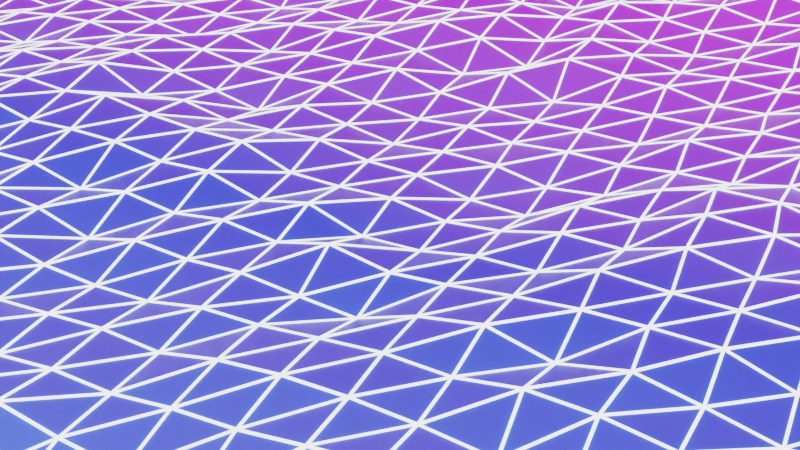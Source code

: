 # Source: abstract-wave.blend  (saved by Blender 3.2.14; exported with 4.5.12 LTS)
import bpy
from mathutils import Matrix  # noqa: F401  (used for matrix-valued properties, if any)

bpy.ops.wm.read_factory_settings(use_empty=True)
scene = bpy.context.scene
scene.name = 'Scene'

# ---- collections
col_collection = bpy.data.collections.new('Collection'); scene.collection.children.link(col_collection)

# ---- images (referenced by path relative to the original .blend; pixels are not part of the script)
import os
ASSET_DIR = os.environ.get("B2B_ASSET_DIR", "")  # directory of the original .blend (textures are referenced by path, not embedded)
HERE = os.path.dirname(os.path.abspath(__file__))  # packed textures are extracted next to this script under _unpacked/

def load_image(name, relpath, width, height, colorspace="sRGB"):
    """Load a texture the original file referenced (path relative to the .blend, or extracted next to this script)."""
    p = next((c for c in (os.path.join(HERE, relpath), os.path.join(ASSET_DIR, relpath)) if relpath and os.path.exists(c)), "")
    if p:
        img = bpy.data.images.load(p, check_existing=True)
        img.name = name
    else:  # same state as the original file: an image datablock whose file is absent (Cycles renders it pink)
        img = bpy.data.images.new(name, width, height)
        img.source = "FILE"
        img.filepath = "//" + (relpath or name)
    img.colorspace_settings.name = colorspace
    return img
img_winter_lake_01_2k_exr = load_image('winter_lake_01_2k.exr', 'winter_lake_01_2k.exr', 1024, 1024, 'Linear Rec.709')

# ---- materials (node trees are filled in below, after node groups)
mat_plane = bpy.data.materials.new('Plane')
mat_plane.alpha_threshold = 0.0
mat_plane.use_transparent_shadow = False
mat_plane.line_color = (0.0, 0.0, 0.0, 1.0)
mat_circles = bpy.data.materials.new('Circles')
mat_circles.use_transparent_shadow = False
mat_wireframe = bpy.data.materials.new('Wireframe')
mat_wireframe.use_transparent_shadow = False

# ---- node groups
ng_geometry_nodes = bpy.data.node_groups.new('Geometry Nodes', 'GeometryNodeTree')
_s = ng_geometry_nodes.interface.new_socket(name='Geometry', in_out='OUTPUT', socket_type='NodeSocketGeometry')
_s = ng_geometry_nodes.interface.new_socket(name='Geometry', in_out='OUTPUT', socket_type='NodeSocketGeometry')
_s = ng_geometry_nodes.interface.new_socket(name='Geometry', in_out='INPUT', socket_type='NodeSocketGeometry')
ng_geometry_nodes.is_modifier = True
_N = ng_geometry_nodes.nodes; _L = ng_geometry_nodes.links
n0 = _N.new('GeometryNodeStoreNamedAttribute'); n0.name = 'Store Named Attribute.001'; n0.location = (-638, -110)
n0.data_type = 'FLOAT_VECTOR'
n0.domain = 'CORNER'
n0.inputs[2].default_value = 'uv_map'
n1 = _N.new('GeometryNodeStoreNamedAttribute'); n1.name = 'Store Named Attribute'; n1.location = (-766, 8)
n1.data_type = 'FLOAT_VECTOR'
n1.domain = 'CORNER'
n1.inputs[2].default_value = 'uv_map'
n2 = _N.new('ShaderNodeValToRGB'); n2.name = 'ColorRamp.001'; n2.location = (-151, -244)
while len(n2.color_ramp.elements) > 1: n2.color_ramp.elements.remove(n2.color_ramp.elements[-1])
n2.color_ramp.elements[0].position = 0.1636; n2.color_ramp.elements[0].color = (0.002669, 0.002669, 0.002669, 1.0)
_e = n2.color_ramp.elements.new(0.8955); _e.color = (0.00278, 0.00278, 0.00278, 1.0)
n3 = _N.new('GeometryNodeMeshToCurve'); n3.name = 'Mesh to Curve'; n3.location = (601, -104)
n4 = _N.new('ShaderNodeTexNoise'); n4.name = 'Noise Texture.001'; n4.location = (-384, -224)
n4.inputs[2].default_value = 16.1
n5 = _N.new('GeometryNodeCurvePrimitiveCircle'); n5.name = 'Curve Circle'; n5.location = (-172, -121)
n5.inputs[4].default_value = 0.0008
n6 = _N.new('GeometryNodeSetPosition'); n6.name = 'Set Position'; n6.location = (410, 66)
n7 = _N.new('GeometryNodeCurveToMesh'); n7.name = 'Curve to Mesh'; n7.location = (906, -222)
n8 = _N.new('ShaderNodeCombineXYZ'); n8.name = 'Combine XYZ'; n8.location = (-8, 154)
n9 = _N.new('NodeGroupOutput'); n9.name = 'Group Output'; n9.location = (1933, 103)
n10 = _N.new('GeometryNodeJoinGeometry'); n10.name = 'Join Geometry'; n10.location = (1742, 44)
n10.hide = True
n11 = _N.new('GeometryNodeSetShadeSmooth'); n11.name = 'Set Shade Smooth'; n11.location = (1303, -37)
n12 = _N.new('GeometryNodeSetMaterial'); n12.name = 'Set Material.002'; n12.location = (1523, 8)
n12.inputs[2].default_value = mat_circles
n13 = _N.new('GeometryNodeMeshUVSphere'); n13.name = 'UV Sphere'; n13.location = (-791, 8)
n13.inputs[0].default_value = 30
n13.inputs[1].default_value = 14
n14 = _N.new('GeometryNodeMeshGrid'); n14.name = 'Grid'; n14.location = (-663, -110)
n14.width = 130
n14.inputs[2].default_value = 30
n14.inputs[3].default_value = 30
n15 = _N.new('GeometryNodeTriangulate'); n15.name = 'Triangulate'; n15.location = (-430, -56)
n16 = _N.new('GeometryNodeInstanceOnPoints'); n16.name = 'Instance on Points'; n16.location = (810, 2)
n17 = _N.new('GeometryNodeTranslateInstances'); n17.name = 'Translate Instances'; n17.location = (1049, -19)
n17.inputs[2].default_value = (0.0, 0.0, 1.11)
n18 = _N.new('GeometryNodeSetPosition'); n18.name = 'Set Position.001'; n18.location = (170, 136)
n19 = _N.new('ShaderNodeTexNoise'); n19.name = 'Noise Texture.002'; n19.location = (-1091, 82)
n19.inputs[1].default_value = 0.00265
n19.inputs[2].default_value = 144.6
n20 = _N.new('ShaderNodeValToRGB'); n20.name = 'ColorRamp'; n20.location = (-347, 331)
while len(n20.color_ramp.elements) > 1: n20.color_ramp.elements.remove(n20.color_ramp.elements[-1])
n20.color_ramp.elements[0].position = 0.4045; n20.color_ramp.elements[0].color = (0.0, 0.0, 0.0, 1.0)
_e = n20.color_ramp.elements.new(1.0); _e.color = (0.06875, 0.06875, 0.06875, 1.0)
n21 = _N.new('ShaderNodeValToRGB'); n21.name = 'ColorRamp.002'; n21.location = (-871, 137)
while len(n21.color_ramp.elements) > 1: n21.color_ramp.elements.remove(n21.color_ramp.elements[-1])
n21.color_ramp.elements[0].position = 0.0; n21.color_ramp.elements[0].color = (0.0, 0.0, 0.0, 1.0)
_e = n21.color_ramp.elements.new(1.0); _e.color = (0.01915, 0.01915, 0.01915, 1.0)
n22 = _N.new('GeometryNodeSetMaterial'); n22.name = 'Set Material.001'; n22.location = (1258, 17)
n22.inputs[2].default_value = mat_wireframe
n23 = _N.new('GeometryNodeSetMaterial'); n23.name = 'Set Material'; n23.location = (1182, 120)
n23.inputs[2].default_value = mat_plane
n24 = _N.new('ShaderNodeTexNoise'); n24.name = 'Noise Texture'; n24.location = (-1154, 374)
n24.noise_dimensions = '4D'
n24.inputs[2].default_value = 2.9
n25 = _N.new('ShaderNodeTexNoise'); n25.name = 'Noise Texture.003'; n25.location = (-1349, 274)
n25.noise_dimensions = '4D'
n25.inputs[2].default_value = 103.6
n26 = _N.new('ShaderNodeMath'); n26.name = 'Math'; n26.location = (-515, 350)
n26.operation = 'FRACT'
n27 = _N.new('ShaderNodeMath'); n27.name = 'Math.001'; n27.location = (-714, 349)
n28 = _N.new('ShaderNodeMapRange'); n28.name = 'Map Range'; n28.location = (-1074, 234)
n28.inputs[4].default_value = 0.5
n29 = _N.new('ShaderNodeMapRange'); n29.name = 'Map Range.001'; n29.location = (-934, 402)
n29.inputs[4].default_value = 0.71
n30 = _N.new('GeometryNodeInputNamedAttribute'); n30.name = 'Named Attribute'; n30.location = (881, -222)
n30.inputs[0].default_value = 'radius'
n31 = _N.new('GeometryNodeSwitch'); n31.name = 'Switch'; n31.location = (881, -222)
n31.input_type = 'FLOAT'
n31.inputs[1].default_value = 1.0
_L.new(n15.outputs[0], n6.inputs[0])
_L.new(n8.outputs[0], n6.inputs[3])
_L.new(n20.outputs[0], n8.inputs[2])
_L.new(n1.outputs[0], n16.inputs[2])
_L.new(n6.outputs[0], n16.inputs[0])
_L.new(n4.outputs[0], n2.inputs[0])
_L.new(n2.outputs[0], n16.inputs[6])
_L.new(n23.outputs[0], n10.inputs[0])
_L.new(n17.outputs[0], n11.inputs[0])
_L.new(n16.outputs[0], n17.inputs[0])
_L.new(n10.outputs[0], n9.inputs[0])
_L.new(n22.outputs[0], n10.inputs[0])
_L.new(n3.outputs[0], n7.inputs[0])
_L.new(n5.outputs[0], n7.inputs[1])
_L.new(n6.outputs[0], n3.inputs[0])
_L.new(n6.outputs[0], n23.inputs[0])
_L.new(n7.outputs[0], n22.inputs[0])
_L.new(n11.outputs[0], n12.inputs[0])
_L.new(n0.outputs[0], n15.inputs[0])
_L.new(n21.outputs[0], n8.inputs[1])
_L.new(n19.outputs[0], n21.inputs[0])
_L.new(n21.outputs[0], n8.inputs[0])
_L.new(n29.outputs[0], n27.inputs[0])
_L.new(n27.outputs[0], n26.inputs[0])
_L.new(n28.outputs[0], n27.inputs[1])
_L.new(n26.outputs[0], n20.inputs[0])
_L.new(n25.outputs[0], n28.inputs[0])
_L.new(n24.outputs[0], n29.inputs[0])
_L.new(n13.outputs[0], n1.inputs[0])
_L.new(n13.outputs[1], n1.inputs[3])
_L.new(n14.outputs[0], n0.inputs[0])
_L.new(n14.outputs[1], n0.inputs[3])
_L.new(n30.outputs[1], n31.inputs[0])
_L.new(n30.outputs[0], n31.inputs[2])
_L.new(n31.outputs[0], n7.inputs[2])
n9.is_active_output = True

# ---- material node trees
mat_plane.use_nodes = True; mat_plane.node_tree.nodes.clear()
_N = mat_plane.node_tree.nodes; _L = mat_plane.node_tree.links
n0 = _N.new('ShaderNodeOutputMaterial'); n0.name = 'Material Output'; n0.location = (1060, 337)
n1 = _N.new('ShaderNodeBsdfPrincipled'); n1.name = 'Principled BSDF'; n1.location = (689, 365)
n1.distribution = 'GGX'
n1.subsurface_method = 'RANDOM_WALK_SKIN'
n1.inputs[2].default_value = 0.4
n1.inputs[3].default_value = 1.45
n1.inputs[27].default_value = (0.0, 0.0, 0.0, 1.0)
n1.inputs[28].default_value = 1.0
n2 = _N.new('ShaderNodeValToRGB'); n2.name = 'ColorRamp'; n2.location = (266, 251)
while len(n2.color_ramp.elements) > 1: n2.color_ramp.elements.remove(n2.color_ramp.elements[-1])
n2.color_ramp.elements[0].position = 0.0; n2.color_ramp.elements[0].color = (0.5391, 0.1032, 0.8655, 1.0)
_e = n2.color_ramp.elements.new(0.4909); _e.color = (0.02059, 0.1734, 0.8, 1.0)
_e = n2.color_ramp.elements.new(0.8773); _e.color = (0.07603, 0.4727, 1.0, 1.0)
_e = n2.color_ramp.elements.new(1.0); _e.color = (0.2878, 0.6569, 1.0, 1.0)
n3 = _N.new('ShaderNodeTexCoord'); n3.name = 'Texture Coordinate'; n3.location = (-383, 314)
n4 = _N.new('ShaderNodeMapping'); n4.name = 'Mapping'; n4.location = (-163, 287)
n5 = _N.new('ShaderNodeTexGradient'); n5.name = 'Gradient Texture'; n5.location = (57, 216)
_L.new(n4.outputs[0], n5.inputs[0])
_L.new(n5.outputs[0], n2.inputs[0])
_L.new(n2.outputs[0], n1.inputs[0])
_L.new(n3.outputs[0], n4.inputs[0])
_L.new(n1.outputs[0], n0.inputs[0])
n0.is_active_output = True
mat_circles.use_nodes = True; mat_circles.node_tree.nodes.clear()
_N = mat_circles.node_tree.nodes; _L = mat_circles.node_tree.links
n0 = _N.new('ShaderNodeBsdfPrincipled'); n0.name = 'Principled BSDF'; n0.location = (10, 300)
n0.distribution = 'GGX'
n0.subsurface_method = 'RANDOM_WALK_SKIN'
n0.inputs[3].default_value = 1.45
n0.inputs[27].default_value = (0.0, 0.0, 0.0, 1.0)
n0.inputs[28].default_value = 1.0
n1 = _N.new('ShaderNodeOutputMaterial'); n1.name = 'Material Output'; n1.location = (300, 300)
n2 = _N.new('ShaderNodeEmission'); n2.name = 'Emission'; n2.location = (-218, 283)
n2.inputs[0].default_value = (0.8, 0.8, 0.8, 1.0)
n2.inputs[1].default_value = 3.0
_L.new(n2.outputs[0], n1.inputs[0])
n1.is_active_output = True
mat_wireframe.use_nodes = True; mat_wireframe.node_tree.nodes.clear()
_N = mat_wireframe.node_tree.nodes; _L = mat_wireframe.node_tree.links
n0 = _N.new('ShaderNodeOutputMaterial'); n0.name = 'Material Output'; n0.location = (1812, 223)
n1 = _N.new('ShaderNodeEmission'); n1.name = 'Emission'; n1.location = (1592, 257)
n1.inputs[1].default_value = 3.0
_L.new(n1.outputs[0], n0.inputs[0])
n0.is_active_output = True

# ---- world
world_world = bpy.data.worlds.new('World'); scene.world = world_world
world_world.use_nodes = True; world_world.node_tree.nodes.clear()
_N = world_world.node_tree.nodes; _L = world_world.node_tree.links
n0 = _N.new('ShaderNodeOutputWorld'); n0.name = 'World Output'; n0.location = (300, 300)
n1 = _N.new('ShaderNodeBackground'); n1.name = 'Background'; n1.location = (10, 300)
n2 = _N.new('ShaderNodeTexEnvironment'); n2.name = 'Environment Texture'; n2.location = (-280, 280)
n2.image = img_winter_lake_01_2k_exr
_L.new(n1.outputs[0], n0.inputs[0])
_L.new(n2.outputs[0], n1.inputs[0])
n0.is_active_output = True
world_world.color = (0.05088, 0.05088, 0.05088)
world_world.use_sun_shadow = False
world_world.sun_shadow_jitter_overblur = 0.0

# ---- cameras
cam_camera = bpy.data.cameras.new('Camera')
cam_camera.clip_end = 100.0
cam_camera.ortho_scale = 7.314

# ---- lights
light_light = bpy.data.lights.new('Light', 'POINT')
light_light.transmission_factor = 0.0
light_light.energy = 1000.0
light_light.shadow_soft_size = 0.1
light_light.shadow_maximum_resolution = 0.006
light_light.use_absolute_resolution = True

# ---- meshes
me_cube = bpy.data.meshes.new('Cube')
me_cube.from_pydata([(1.0, 1.0, 1.0), (1.0, 1.0, -1.0), (1.0, -1.0, 1.0), (1.0, -1.0, -1.0), (-1.0, 1.0, 1.0), (-1.0, 1.0, -1.0), (-1.0, -1.0, 1.0), (-1.0, -1.0, -1.0)], [], [(0, 4, 6, 2), (3, 2, 6, 7), (7, 6, 4, 5), (5, 1, 3, 7), (1, 0, 2, 3), (5, 4, 0, 1)])
_uv = me_cube.uv_layers.new(name='UVMap')
_uv.uv.foreach_set('vector', [0.625, 0.5, 0.875, 0.5, 0.875, 0.75, 0.625, 0.75, 0.375, 0.75, 0.625, 0.75, 0.625, 1.0, 0.375, 1.0, 0.375, 0.0, 0.625, 0.0, 0.625, 0.25, 0.375, 0.25, 0.125, 0.5, 0.375, 0.5, 0.375, 0.75, 0.125, 0.75, 0.375, 0.5, 0.625, 0.5, 0.625, 0.75, 0.375, 0.75, 0.375, 0.25, 0.625, 0.25, 0.625, 0.5, 0.375, 0.5])
me_cube.materials.append(mat_plane)
me_cube.use_remesh_preserve_volume = False
me_cube.use_remesh_preserve_attributes = False
me_cube.use_mirror_vertex_groups = False
me_cube.update()

# ---- objects
ob_cube = bpy.data.objects.new('Cube', me_cube)
ob_light = bpy.data.objects.new('Light', light_light)
ob_camera = bpy.data.objects.new('Camera', cam_camera)

# ---- transforms, parenting, visibility, modifiers, constraints
ob_cube.location = (0.0, 0.0, 0.0)
ob_cube.lock_rotations_4d = False
ob_cube.empty_display_type = 'ARROWS'
ob_cube.lineart.crease_threshold = 0.0
_m = ob_cube.modifiers.new('GeometryNodes', 'NODES')
_m.node_group = ng_geometry_nodes
ob_light.location = (4.076, 1.005, 5.904)
ob_light.rotation_euler = (0.6503, 0.05522, 1.866)
ob_light.lock_rotations_4d = False
ob_light.empty_display_type = 'ARROWS'
ob_light.color = (0.0, 0.0, 0.0, 0.0)
ob_light.lineart.crease_threshold = 0.0
ob_camera.location = (0.4361, 0.2112, 0.3685)
ob_camera.rotation_euler = (0.9744, 0.001017, 2.048)
ob_camera.lock_rotations_4d = False
ob_camera.empty_display_type = 'ARROWS'
ob_camera.color = (0.0, 0.0, 0.0, 0.0)
ob_camera.display_type = 'WIRE'
ob_camera.lineart.crease_threshold = 0.0

# ---- collection membership
col_collection.objects.link(ob_cube)
col_collection.objects.link(ob_light)
col_collection.objects.link(ob_camera)

# ---- scene / render settings (as saved in the file)
scene.camera = ob_camera
scene.frame_start = 1; scene.frame_end = 931; scene.frame_set(0)
scene.render.engine = 'BLENDER_EEVEE_NEXT'
scene.render.resolution_x = 3840
scene.render.resolution_y = 2160
scene.render.use_stamp_time = False
scene.render.use_stamp_frame = False
scene.render.use_stamp_camera = False
scene.render.use_stamp_scene = False
scene.render.use_stamp_filename = False
scene.cycles.sampling_pattern = 'TABULATED_SOBOL'
scene.cycles.use_light_tree = False
scene.view_settings.view_transform = 'Filmic'
bpy.context.view_layer.update()
